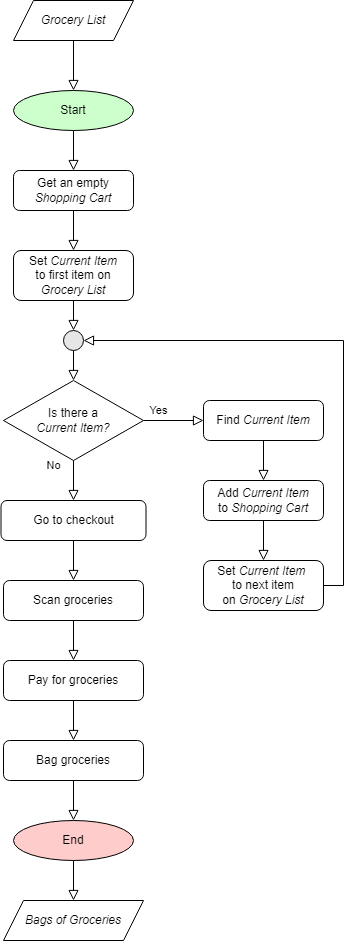

The diagram above was exported from draw.io. Its source (the exported page's mxGraphModel, read from the mxfile embedded in the PNG):
<mxGraphModel dx="2011" dy="2322" grid="1" gridSize="10" guides="1" tooltips="1" connect="1" arrows="1" fold="1" page="1" pageScale="1" pageWidth="827" pageHeight="1169" background="#ffffff" math="0" shadow="0">
  <root>
    <mxCell id="WIyWlLk6GJQsqaUBKTNV-0" />
    <mxCell id="WIyWlLk6GJQsqaUBKTNV-1" parent="WIyWlLk6GJQsqaUBKTNV-0" />
    <mxCell id="wXaQ89DoKQ5gEreFvlsR-0" value="Start" style="ellipse;whiteSpace=wrap;html=1;fillColor=#CCFFCC;" parent="WIyWlLk6GJQsqaUBKTNV-1" vertex="1">
      <mxGeometry x="-710" y="-1030" width="120" height="40" as="geometry" />
    </mxCell>
    <mxCell id="wXaQ89DoKQ5gEreFvlsR-96" value="" style="rounded=0;html=1;jettySize=auto;orthogonalLoop=1;fontSize=11;endArrow=block;endFill=0;endSize=8;strokeWidth=1;shadow=0;labelBackgroundColor=none;edgeStyle=orthogonalEdgeStyle;exitX=0.5;exitY=1;exitDx=0;exitDy=0;fillColor=none;entryX=0.5;entryY=0;entryDx=0;entryDy=0;" parent="WIyWlLk6GJQsqaUBKTNV-1" source="wXaQ89DoKQ5gEreFvlsR-100" target="1ZZ9JVEzUdSkUFzOgpPH-12" edge="1">
      <mxGeometry relative="1" as="geometry">
        <mxPoint x="-630" y="-810" as="sourcePoint" />
        <mxPoint x="-650" y="-880" as="targetPoint" />
        <Array as="points" />
      </mxGeometry>
    </mxCell>
    <mxCell id="wXaQ89DoKQ5gEreFvlsR-97" value="" style="rounded=0;html=1;jettySize=auto;orthogonalLoop=1;fontSize=11;endArrow=block;endFill=0;endSize=8;strokeWidth=1;shadow=0;labelBackgroundColor=none;edgeStyle=orthogonalEdgeStyle;fillColor=none;exitX=0.5;exitY=1;exitDx=0;exitDy=0;" parent="WIyWlLk6GJQsqaUBKTNV-1" source="wXaQ89DoKQ5gEreFvlsR-0" target="wXaQ89DoKQ5gEreFvlsR-100" edge="1">
      <mxGeometry relative="1" as="geometry">
        <mxPoint x="-650" y="-820" as="sourcePoint" />
        <mxPoint x="-640" y="-610" as="targetPoint" />
        <Array as="points" />
      </mxGeometry>
    </mxCell>
    <mxCell id="wXaQ89DoKQ5gEreFvlsR-100" value="Get an empty &lt;i&gt;Shopping Cart&lt;/i&gt;" style="rounded=1;whiteSpace=wrap;html=1;fontSize=12;glass=0;strokeWidth=1;shadow=0;" parent="WIyWlLk6GJQsqaUBKTNV-1" vertex="1">
      <mxGeometry x="-710" y="-950" width="120" height="40" as="geometry" />
    </mxCell>
    <mxCell id="1ZZ9JVEzUdSkUFzOgpPH-0" value="&lt;i&gt;Grocery List&lt;/i&gt;" style="shape=parallelogram;perimeter=parallelogramPerimeter;whiteSpace=wrap;html=1;fixedSize=1;" parent="WIyWlLk6GJQsqaUBKTNV-1" vertex="1">
      <mxGeometry x="-710" y="-1120" width="120" height="40" as="geometry" />
    </mxCell>
    <mxCell id="1ZZ9JVEzUdSkUFzOgpPH-1" value="" style="rounded=0;html=1;jettySize=auto;orthogonalLoop=1;fontSize=11;endArrow=block;endFill=0;endSize=8;strokeWidth=1;shadow=0;labelBackgroundColor=none;edgeStyle=orthogonalEdgeStyle;fillColor=none;exitX=0.5;exitY=1;exitDx=0;exitDy=0;" parent="WIyWlLk6GJQsqaUBKTNV-1" source="1ZZ9JVEzUdSkUFzOgpPH-0" target="wXaQ89DoKQ5gEreFvlsR-0" edge="1">
      <mxGeometry relative="1" as="geometry">
        <mxPoint x="-570" y="-1050" as="sourcePoint" />
        <mxPoint x="-640" y="-770" as="targetPoint" />
        <Array as="points" />
      </mxGeometry>
    </mxCell>
    <mxCell id="1ZZ9JVEzUdSkUFzOgpPH-2" value="Is there a &lt;br&gt;&lt;i&gt;Current Item?&lt;/i&gt;" style="rhombus;whiteSpace=wrap;html=1;" parent="WIyWlLk6GJQsqaUBKTNV-1" vertex="1">
      <mxGeometry x="-720" y="-740" width="140" height="80" as="geometry" />
    </mxCell>
    <mxCell id="1ZZ9JVEzUdSkUFzOgpPH-3" value="Yes" style="edgeStyle=orthogonalEdgeStyle;rounded=0;orthogonalLoop=1;jettySize=auto;html=1;endArrow=block;endFill=0;endSize=8;exitX=1;exitY=0.5;exitDx=0;exitDy=0;entryX=0;entryY=0.5;entryDx=0;entryDy=0;" parent="WIyWlLk6GJQsqaUBKTNV-1" source="1ZZ9JVEzUdSkUFzOgpPH-2" target="1ZZ9JVEzUdSkUFzOgpPH-10" edge="1">
      <mxGeometry x="-0.5" y="10" relative="1" as="geometry">
        <mxPoint x="-786" y="-520" as="sourcePoint" />
        <mxPoint x="-550" y="-710" as="targetPoint" />
        <mxPoint as="offset" />
      </mxGeometry>
    </mxCell>
    <mxCell id="1ZZ9JVEzUdSkUFzOgpPH-4" value="No" style="edgeStyle=orthogonalEdgeStyle;rounded=0;orthogonalLoop=1;jettySize=auto;html=1;endArrow=block;endFill=0;endSize=8;exitX=0.5;exitY=1;exitDx=0;exitDy=0;entryX=0.5;entryY=0;entryDx=0;entryDy=0;" parent="WIyWlLk6GJQsqaUBKTNV-1" source="1ZZ9JVEzUdSkUFzOgpPH-2" target="wXaQ89DoKQ5gEreFvlsR-101" edge="1">
      <mxGeometry x="-0.7368" y="-20" relative="1" as="geometry">
        <mxPoint x="-759" y="-890" as="sourcePoint" />
        <mxPoint x="-650" y="-584" as="targetPoint" />
        <mxPoint as="offset" />
      </mxGeometry>
    </mxCell>
    <mxCell id="1ZZ9JVEzUdSkUFzOgpPH-5" value="" style="ellipse;whiteSpace=wrap;html=1;aspect=fixed;fillColor=#E6E6E6;" parent="WIyWlLk6GJQsqaUBKTNV-1" vertex="1">
      <mxGeometry x="-660" y="-790" width="20" height="20" as="geometry" />
    </mxCell>
    <mxCell id="1ZZ9JVEzUdSkUFzOgpPH-6" value="" style="edgeStyle=orthogonalEdgeStyle;rounded=0;orthogonalLoop=1;jettySize=auto;html=1;endArrow=block;endFill=0;endSize=8;exitX=1;exitY=0.5;exitDx=0;exitDy=0;entryX=1;entryY=0.5;entryDx=0;entryDy=0;" parent="WIyWlLk6GJQsqaUBKTNV-1" source="1ZZ9JVEzUdSkUFzOgpPH-9" target="1ZZ9JVEzUdSkUFzOgpPH-5" edge="1">
      <mxGeometry relative="1" as="geometry">
        <mxPoint x="-490" y="-1110" as="sourcePoint" />
        <mxPoint x="-556" y="-930" as="targetPoint" />
      </mxGeometry>
    </mxCell>
    <mxCell id="1ZZ9JVEzUdSkUFzOgpPH-7" value="" style="edgeStyle=orthogonalEdgeStyle;rounded=0;orthogonalLoop=1;jettySize=auto;html=1;endArrow=block;endFill=0;endSize=8;exitX=0.5;exitY=1;exitDx=0;exitDy=0;entryX=0.5;entryY=0;entryDx=0;entryDy=0;" parent="WIyWlLk6GJQsqaUBKTNV-1" source="1ZZ9JVEzUdSkUFzOgpPH-5" target="1ZZ9JVEzUdSkUFzOgpPH-2" edge="1">
      <mxGeometry relative="1" as="geometry">
        <mxPoint x="-956" y="-1060" as="sourcePoint" />
        <mxPoint x="-980" y="-1000" as="targetPoint" />
      </mxGeometry>
    </mxCell>
    <mxCell id="1ZZ9JVEzUdSkUFzOgpPH-8" value="" style="rounded=0;html=1;jettySize=auto;orthogonalLoop=1;fontSize=11;endArrow=block;endFill=0;endSize=8;strokeWidth=1;shadow=0;labelBackgroundColor=none;edgeStyle=orthogonalEdgeStyle;entryX=0.5;entryY=0;entryDx=0;entryDy=0;exitX=0.5;exitY=1;exitDx=0;exitDy=0;" parent="WIyWlLk6GJQsqaUBKTNV-1" source="1ZZ9JVEzUdSkUFzOgpPH-10" target="1ZZ9JVEzUdSkUFzOgpPH-15" edge="1">
      <mxGeometry relative="1" as="geometry">
        <mxPoint x="-432" y="-530" as="targetPoint" />
      </mxGeometry>
    </mxCell>
    <mxCell id="1ZZ9JVEzUdSkUFzOgpPH-9" value="Set &lt;i&gt;Current Item&amp;nbsp;&lt;br&gt;&lt;/i&gt;to next item on&amp;nbsp;&lt;i&gt;Grocery&amp;nbsp;&lt;/i&gt;&lt;i&gt;List&lt;/i&gt;" style="rounded=1;whiteSpace=wrap;html=1;fontSize=12;glass=0;strokeWidth=1;shadow=0;" parent="WIyWlLk6GJQsqaUBKTNV-1" vertex="1">
      <mxGeometry x="-520" y="-560" width="120" height="50" as="geometry" />
    </mxCell>
    <mxCell id="1ZZ9JVEzUdSkUFzOgpPH-10" value="Find &lt;i&gt;Current Item&lt;/i&gt;" style="rounded=1;whiteSpace=wrap;html=1;fontSize=12;glass=0;strokeWidth=1;shadow=0;" parent="WIyWlLk6GJQsqaUBKTNV-1" vertex="1">
      <mxGeometry x="-520" y="-720" width="120" height="40" as="geometry" />
    </mxCell>
    <mxCell id="1ZZ9JVEzUdSkUFzOgpPH-11" style="edgeStyle=orthogonalEdgeStyle;rounded=0;orthogonalLoop=1;jettySize=auto;html=1;exitX=0.5;exitY=1;exitDx=0;exitDy=0;entryX=0.5;entryY=0;entryDx=0;entryDy=0;endArrow=block;endFill=0;endSize=8;" parent="WIyWlLk6GJQsqaUBKTNV-1" source="1ZZ9JVEzUdSkUFzOgpPH-12" target="1ZZ9JVEzUdSkUFzOgpPH-5" edge="1">
      <mxGeometry relative="1" as="geometry">
        <mxPoint x="-220" y="-830" as="sourcePoint" />
        <mxPoint x="-660" y="-780" as="targetPoint" />
      </mxGeometry>
    </mxCell>
    <mxCell id="1ZZ9JVEzUdSkUFzOgpPH-12" value="Set &lt;i&gt;Current Item&lt;br&gt;&lt;/i&gt;to first item on&lt;br&gt;&lt;i&gt;Grocery&amp;nbsp;&lt;/i&gt;&lt;i&gt;List&lt;/i&gt;" style="rounded=1;whiteSpace=wrap;html=1;fontSize=12;glass=0;strokeWidth=1;shadow=0;" parent="WIyWlLk6GJQsqaUBKTNV-1" vertex="1">
      <mxGeometry x="-710" y="-870" width="120" height="50" as="geometry" />
    </mxCell>
    <mxCell id="1ZZ9JVEzUdSkUFzOgpPH-15" value="Add &lt;i&gt;Current Item&lt;/i&gt;&lt;br&gt;to &lt;i&gt;Shopping Cart&lt;/i&gt;" style="rounded=1;whiteSpace=wrap;html=1;fontSize=12;glass=0;strokeWidth=1;shadow=0;" parent="WIyWlLk6GJQsqaUBKTNV-1" vertex="1">
      <mxGeometry x="-520" y="-640" width="120" height="40" as="geometry" />
    </mxCell>
    <mxCell id="1ZZ9JVEzUdSkUFzOgpPH-16" value="" style="rounded=0;html=1;jettySize=auto;orthogonalLoop=1;fontSize=11;endArrow=block;endFill=0;endSize=8;strokeWidth=1;shadow=0;labelBackgroundColor=none;edgeStyle=orthogonalEdgeStyle;entryX=0.5;entryY=0;entryDx=0;entryDy=0;exitX=0.5;exitY=1;exitDx=0;exitDy=0;" parent="WIyWlLk6GJQsqaUBKTNV-1" source="1ZZ9JVEzUdSkUFzOgpPH-15" target="1ZZ9JVEzUdSkUFzOgpPH-9" edge="1">
      <mxGeometry relative="1" as="geometry">
        <mxPoint x="-450" y="-630" as="targetPoint" />
        <mxPoint x="-450" y="-670" as="sourcePoint" />
      </mxGeometry>
    </mxCell>
    <mxCell id="wXaQ89DoKQ5gEreFvlsR-101" value="Go to checkout" style="rounded=1;whiteSpace=wrap;html=1;fontSize=12;glass=0;strokeWidth=1;shadow=0;" parent="WIyWlLk6GJQsqaUBKTNV-1" vertex="1">
      <mxGeometry x="-722.5" y="-620" width="145" height="40" as="geometry" />
    </mxCell>
    <mxCell id="wXaQ89DoKQ5gEreFvlsR-110" value="" style="rounded=0;html=1;jettySize=auto;orthogonalLoop=1;fontSize=11;endArrow=block;endFill=0;endSize=8;strokeWidth=1;shadow=0;labelBackgroundColor=none;edgeStyle=orthogonalEdgeStyle;fillColor=none;entryX=0.5;entryY=0;entryDx=0;entryDy=0;exitX=0.5;exitY=1;exitDx=0;exitDy=0;" parent="WIyWlLk6GJQsqaUBKTNV-1" source="wXaQ89DoKQ5gEreFvlsR-101" target="wXaQ89DoKQ5gEreFvlsR-102" edge="1">
      <mxGeometry relative="1" as="geometry">
        <mxPoint x="-402.5" y="-580" as="sourcePoint" />
        <mxPoint x="-650" y="-540" as="targetPoint" />
        <Array as="points" />
      </mxGeometry>
    </mxCell>
    <mxCell id="wXaQ89DoKQ5gEreFvlsR-102" value="Scan groceries" style="rounded=1;whiteSpace=wrap;html=1;fontSize=12;glass=0;strokeWidth=1;shadow=0;" parent="WIyWlLk6GJQsqaUBKTNV-1" vertex="1">
      <mxGeometry x="-720" y="-540" width="140" height="40" as="geometry" />
    </mxCell>
    <mxCell id="wXaQ89DoKQ5gEreFvlsR-105" value="" style="rounded=0;html=1;jettySize=auto;orthogonalLoop=1;fontSize=11;endArrow=block;endFill=0;endSize=8;strokeWidth=1;shadow=0;labelBackgroundColor=none;edgeStyle=orthogonalEdgeStyle;fillColor=none;exitX=0.5;exitY=1;exitDx=0;exitDy=0;" parent="WIyWlLk6GJQsqaUBKTNV-1" source="wXaQ89DoKQ5gEreFvlsR-102" target="wXaQ89DoKQ5gEreFvlsR-106" edge="1">
      <mxGeometry relative="1" as="geometry">
        <mxPoint x="-342.5" y="-420" as="sourcePoint" />
        <mxPoint x="-482.5" y="-320" as="targetPoint" />
        <Array as="points" />
      </mxGeometry>
    </mxCell>
    <mxCell id="wXaQ89DoKQ5gEreFvlsR-106" value="Pay for groceries" style="rounded=1;whiteSpace=wrap;html=1;fontSize=12;glass=0;strokeWidth=1;shadow=0;" parent="WIyWlLk6GJQsqaUBKTNV-1" vertex="1">
      <mxGeometry x="-720" y="-460" width="140" height="40" as="geometry" />
    </mxCell>
    <mxCell id="wXaQ89DoKQ5gEreFvlsR-104" value="" style="rounded=0;html=1;jettySize=auto;orthogonalLoop=1;fontSize=11;endArrow=block;endFill=0;endSize=8;strokeWidth=1;shadow=0;labelBackgroundColor=none;edgeStyle=orthogonalEdgeStyle;fillColor=none;exitX=0.5;exitY=1;exitDx=0;exitDy=0;entryX=0.5;entryY=0;entryDx=0;entryDy=0;" parent="WIyWlLk6GJQsqaUBKTNV-1" source="wXaQ89DoKQ5gEreFvlsR-106" target="wXaQ89DoKQ5gEreFvlsR-107" edge="1">
      <mxGeometry relative="1" as="geometry">
        <mxPoint x="-352.5" y="-400" as="sourcePoint" />
        <mxPoint x="-482.5" y="-380" as="targetPoint" />
        <Array as="points" />
      </mxGeometry>
    </mxCell>
    <mxCell id="wXaQ89DoKQ5gEreFvlsR-107" value="Bag groceries" style="rounded=1;whiteSpace=wrap;html=1;fontSize=12;glass=0;strokeWidth=1;shadow=0;" parent="WIyWlLk6GJQsqaUBKTNV-1" vertex="1">
      <mxGeometry x="-720" y="-380" width="140" height="40" as="geometry" />
    </mxCell>
    <mxCell id="wXaQ89DoKQ5gEreFvlsR-150" value="" style="rounded=0;html=1;jettySize=auto;orthogonalLoop=1;fontSize=11;endArrow=block;endFill=0;endSize=8;strokeWidth=1;shadow=0;labelBackgroundColor=none;edgeStyle=orthogonalEdgeStyle;exitX=0.5;exitY=1;exitDx=0;exitDy=0;fillColor=none;entryX=0.5;entryY=0;entryDx=0;entryDy=0;" parent="WIyWlLk6GJQsqaUBKTNV-1" source="wXaQ89DoKQ5gEreFvlsR-107" target="wXaQ89DoKQ5gEreFvlsR-149" edge="1">
      <mxGeometry relative="1" as="geometry">
        <mxPoint x="-210" y="-568" as="sourcePoint" />
        <mxPoint x="10" y="532" as="targetPoint" />
        <Array as="points" />
      </mxGeometry>
    </mxCell>
    <mxCell id="wXaQ89DoKQ5gEreFvlsR-149" value="End" style="ellipse;whiteSpace=wrap;html=1;fillColor=#FFCCCC;" parent="WIyWlLk6GJQsqaUBKTNV-1" vertex="1">
      <mxGeometry x="-710" y="-300" width="120" height="40" as="geometry" />
    </mxCell>
    <mxCell id="1ZZ9JVEzUdSkUFzOgpPH-20" value="" style="rounded=0;html=1;jettySize=auto;orthogonalLoop=1;fontSize=11;endArrow=block;endFill=0;endSize=8;strokeWidth=1;shadow=0;labelBackgroundColor=none;edgeStyle=orthogonalEdgeStyle;exitX=0.5;exitY=1;exitDx=0;exitDy=0;fillColor=none;entryX=0.5;entryY=0;entryDx=0;entryDy=0;" parent="WIyWlLk6GJQsqaUBKTNV-1" source="wXaQ89DoKQ5gEreFvlsR-149" target="1ZZ9JVEzUdSkUFzOgpPH-19" edge="1">
      <mxGeometry relative="1" as="geometry">
        <mxPoint x="-200" y="-580" as="sourcePoint" />
        <mxPoint x="-200" y="-540" as="targetPoint" />
        <Array as="points" />
      </mxGeometry>
    </mxCell>
    <mxCell id="1ZZ9JVEzUdSkUFzOgpPH-19" value="&lt;i&gt;Bags of Groceries&lt;/i&gt;" style="shape=parallelogram;perimeter=parallelogramPerimeter;whiteSpace=wrap;html=1;fixedSize=1;" parent="WIyWlLk6GJQsqaUBKTNV-1" vertex="1">
      <mxGeometry x="-720" y="-220" width="140" height="40" as="geometry" />
    </mxCell>
  </root>
</mxGraphModel>